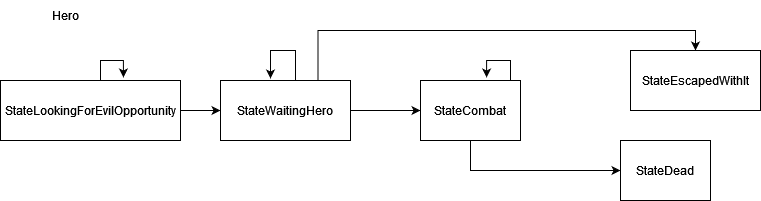

The diagram above was exported from draw.io. Its source (the exported page's mxGraphModel, read from the mxfile embedded in the PNG):
<mxGraphModel dx="1422" dy="752" grid="1" gridSize="10" guides="1" tooltips="1" connect="1" arrows="1" fold="1" page="1" pageScale="1" pageWidth="850" pageHeight="1100" math="0" shadow="0">
  <root>
    <mxCell id="0" />
    <mxCell id="1" parent="0" />
    <mxCell id="EIkcjbaAkcyuPMP8b7dv-7" style="edgeStyle=orthogonalEdgeStyle;rounded=0;orthogonalLoop=1;jettySize=auto;html=1;" edge="1" parent="1" source="EIkcjbaAkcyuPMP8b7dv-1" target="EIkcjbaAkcyuPMP8b7dv-3">
      <mxGeometry relative="1" as="geometry" />
    </mxCell>
    <mxCell id="EIkcjbaAkcyuPMP8b7dv-1" value="StateLookingForEvilOpportunity" style="rounded=0;whiteSpace=wrap;html=1;" vertex="1" parent="1">
      <mxGeometry x="10" y="110" width="180" height="60" as="geometry" />
    </mxCell>
    <mxCell id="EIkcjbaAkcyuPMP8b7dv-2" value="Hero" style="text;html=1;strokeColor=none;fillColor=none;align=center;verticalAlign=middle;whiteSpace=wrap;rounded=0;" vertex="1" parent="1">
      <mxGeometry x="30" y="30" width="90" height="30" as="geometry" />
    </mxCell>
    <mxCell id="EIkcjbaAkcyuPMP8b7dv-9" style="edgeStyle=orthogonalEdgeStyle;rounded=0;orthogonalLoop=1;jettySize=auto;html=1;entryX=0;entryY=0.5;entryDx=0;entryDy=0;" edge="1" parent="1" source="EIkcjbaAkcyuPMP8b7dv-3" target="EIkcjbaAkcyuPMP8b7dv-4">
      <mxGeometry relative="1" as="geometry" />
    </mxCell>
    <mxCell id="EIkcjbaAkcyuPMP8b7dv-13" style="edgeStyle=orthogonalEdgeStyle;rounded=0;orthogonalLoop=1;jettySize=auto;html=1;exitX=0.5;exitY=1;exitDx=0;exitDy=0;" edge="1" parent="1" source="EIkcjbaAkcyuPMP8b7dv-4" target="EIkcjbaAkcyuPMP8b7dv-12">
      <mxGeometry relative="1" as="geometry">
        <Array as="points">
          <mxPoint x="480" y="200" />
        </Array>
      </mxGeometry>
    </mxCell>
    <mxCell id="EIkcjbaAkcyuPMP8b7dv-3" value="StateWaitingHero" style="rounded=0;whiteSpace=wrap;html=1;" vertex="1" parent="1">
      <mxGeometry x="230" y="110" width="130" height="60" as="geometry" />
    </mxCell>
    <mxCell id="EIkcjbaAkcyuPMP8b7dv-11" style="edgeStyle=orthogonalEdgeStyle;rounded=0;orthogonalLoop=1;jettySize=auto;html=1;exitX=0.75;exitY=0;exitDx=0;exitDy=0;" edge="1" parent="1" source="EIkcjbaAkcyuPMP8b7dv-3" target="EIkcjbaAkcyuPMP8b7dv-5">
      <mxGeometry relative="1" as="geometry">
        <Array as="points">
          <mxPoint x="328" y="60" />
          <mxPoint x="705" y="60" />
        </Array>
      </mxGeometry>
    </mxCell>
    <mxCell id="EIkcjbaAkcyuPMP8b7dv-4" value="StateCombat" style="rounded=0;whiteSpace=wrap;html=1;" vertex="1" parent="1">
      <mxGeometry x="430" y="110" width="100" height="60" as="geometry" />
    </mxCell>
    <mxCell id="EIkcjbaAkcyuPMP8b7dv-5" value="StateEscapedWithIt" style="rounded=0;whiteSpace=wrap;html=1;" vertex="1" parent="1">
      <mxGeometry x="640" y="80" width="130" height="60" as="geometry" />
    </mxCell>
    <mxCell id="EIkcjbaAkcyuPMP8b7dv-6" style="edgeStyle=orthogonalEdgeStyle;rounded=0;orthogonalLoop=1;jettySize=auto;html=1;entryX=0.683;entryY=-0.05;entryDx=0;entryDy=0;entryPerimeter=0;" edge="1" parent="1" source="EIkcjbaAkcyuPMP8b7dv-1" target="EIkcjbaAkcyuPMP8b7dv-1">
      <mxGeometry relative="1" as="geometry">
        <Array as="points">
          <mxPoint x="110" y="90" />
          <mxPoint x="132" y="90" />
        </Array>
      </mxGeometry>
    </mxCell>
    <mxCell id="EIkcjbaAkcyuPMP8b7dv-8" style="edgeStyle=orthogonalEdgeStyle;rounded=0;orthogonalLoop=1;jettySize=auto;html=1;" edge="1" parent="1" source="EIkcjbaAkcyuPMP8b7dv-3">
      <mxGeometry relative="1" as="geometry">
        <mxPoint x="280" y="108" as="targetPoint" />
        <Array as="points">
          <mxPoint x="305" y="80" />
          <mxPoint x="280" y="80" />
        </Array>
      </mxGeometry>
    </mxCell>
    <mxCell id="EIkcjbaAkcyuPMP8b7dv-10" style="edgeStyle=orthogonalEdgeStyle;rounded=0;orthogonalLoop=1;jettySize=auto;html=1;entryX=0.661;entryY=-0.05;entryDx=0;entryDy=0;entryPerimeter=0;" edge="1" parent="1" source="EIkcjbaAkcyuPMP8b7dv-4" target="EIkcjbaAkcyuPMP8b7dv-4">
      <mxGeometry relative="1" as="geometry">
        <Array as="points">
          <mxPoint x="520" y="90" />
          <mxPoint x="496" y="90" />
        </Array>
      </mxGeometry>
    </mxCell>
    <mxCell id="EIkcjbaAkcyuPMP8b7dv-12" value="StateDead" style="rounded=0;whiteSpace=wrap;html=1;" vertex="1" parent="1">
      <mxGeometry x="630" y="170" width="90" height="60" as="geometry" />
    </mxCell>
  </root>
</mxGraphModel>